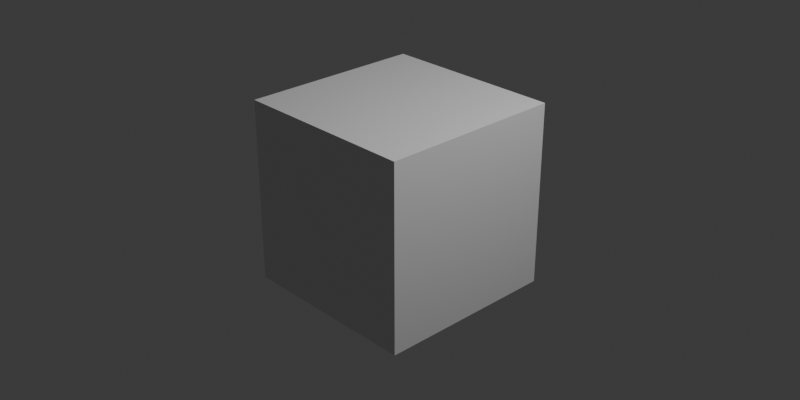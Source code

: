 # Source: Chapter02.blend  (saved by Blender 4.4.32; exported with 4.5.12 LTS)
import bpy
from mathutils import Matrix  # noqa: F401  (used for matrix-valued properties, if any)

bpy.ops.wm.read_factory_settings(use_empty=True)
scene = bpy.context.scene
scene.name = 'Scene'

# ---- collections
col_collection = bpy.data.collections.new('Collection'); scene.collection.children.link(col_collection)

# ---- materials (node trees are filled in below, after node groups)
mat_material = bpy.data.materials.new('Material')
mat_material.alpha_threshold = 0.0
mat_material.roughness = 0.5
mat_material.line_color = (0.0, 0.0, 0.0, 1.0)

# ---- material node trees
mat_material.use_nodes = True; mat_material.node_tree.nodes.clear()
_N = mat_material.node_tree.nodes; _L = mat_material.node_tree.links
n0 = _N.new('ShaderNodeOutputMaterial'); n0.name = 'Material Output'; n0.location = (300, 300)
n1 = _N.new('ShaderNodeBsdfPrincipled'); n1.name = 'Principled BSDF'; n1.location = (10, 300)
n1.inputs[3].default_value = 1.45
_L.new(n1.outputs[0], n0.inputs[0])
n0.is_active_output = True

# ---- world
world_world = bpy.data.worlds.new('World'); scene.world = world_world
world_world.use_nodes = True; world_world.node_tree.nodes.clear()
_N = world_world.node_tree.nodes; _L = world_world.node_tree.links
n0 = _N.new('ShaderNodeOutputWorld'); n0.name = 'World Output'; n0.location = (300, 300)
n1 = _N.new('ShaderNodeBackground'); n1.name = 'Background'; n1.location = (10, 300)
n1.inputs[0].default_value = (0.05088, 0.05088, 0.05088, 1.0)
_L.new(n1.outputs[0], n0.inputs[0])
n0.is_active_output = True
world_world.color = (0.05088, 0.05088, 0.05088)
world_world.sun_shadow_jitter_overblur = 0.0

# ---- cameras
cam_camera = bpy.data.cameras.new('Camera')
cam_camera.clip_end = 100.0
cam_camera.ortho_scale = 7.314

# ---- lights
light_light = bpy.data.lights.new('Light', 'POINT')
light_light.energy = 1000.0
light_light.shadow_soft_size = 0.1

# ---- meshes
me_cube = bpy.data.meshes.new('Cube')
me_cube.from_pydata([(1.0, 1.0, 1.0), (1.0, 1.0, -1.0), (1.0, -1.0, 1.0), (1.0, -1.0, -1.0), (-1.0, 1.0, 1.0), (-1.0, 1.0, -1.0), (-1.0, -1.0, 1.0), (-1.0, -1.0, -1.0)], [], [(0, 4, 6, 2), (3, 2, 6, 7), (7, 6, 4, 5), (5, 1, 3, 7), (1, 0, 2, 3), (5, 4, 0, 1)])
_uv = me_cube.uv_layers.new(name='UVMap')
_uv.uv.foreach_set('vector', [0.625, 0.5, 0.875, 0.5, 0.875, 0.75, 0.625, 0.75, 0.375, 0.75, 0.625, 0.75, 0.625, 1.0, 0.375, 1.0, 0.375, 0.0, 0.625, 0.0, 0.625, 0.25, 0.375, 0.25, 0.125, 0.5, 0.375, 0.5, 0.375, 0.75, 0.125, 0.75, 0.375, 0.5, 0.625, 0.5, 0.625, 0.75, 0.375, 0.75, 0.375, 0.25, 0.625, 0.25, 0.625, 0.5, 0.375, 0.5])
me_cube.materials.append(mat_material)
me_cube.use_mirror_vertex_groups = False
me_cube.update()

# ---- objects
ob_cube = bpy.data.objects.new('Cube', me_cube)
ob_light = bpy.data.objects.new('Light', light_light)
ob_camera = bpy.data.objects.new('Camera', cam_camera)

# ---- transforms, parenting, visibility, modifiers, constraints
ob_cube.location = (0.0, 0.0, 0.0)
ob_cube.lock_rotations_4d = False
ob_cube.empty_display_type = 'ARROWS'
ob_cube.lineart.crease_threshold = 0.0
ob_light.location = (4.076, 1.005, 5.904)
ob_light.rotation_euler = (0.6503, 0.05522, 1.866)
ob_light.lock_rotations_4d = False
ob_light.empty_display_type = 'ARROWS'
ob_light.color = (0.0, 0.0, 0.0, 0.0)
ob_light.lineart.crease_threshold = 0.0
ob_camera.location = (7.359, -6.926, 4.958)
ob_camera.rotation_euler = (1.109, 0.0, 0.8149)
ob_camera.lock_rotations_4d = False
ob_camera.empty_display_type = 'ARROWS'
ob_camera.color = (0.0, 0.0, 0.0, 0.0)
ob_camera.display_type = 'WIRE'
ob_camera.lineart.crease_threshold = 0.0

# ---- collection membership
col_collection.objects.link(ob_cube)
col_collection.objects.link(ob_light)
col_collection.objects.link(ob_camera)

# ---- scene / render settings (as saved in the file)
scene.camera = ob_camera
scene.frame_start = 1; scene.frame_end = 250; scene.frame_set(1)
scene.render.engine = 'BLENDER_EEVEE_NEXT'
scene.render.resolution_x = 2560
scene.render.resolution_y = 1280
scene.render.fps = 30
scene.render.use_persistent_data = True
scene.render.compositor_device = 'GPU'
scene.cycles.denoising_use_gpu = True
scene.cycles.preview_denoising_quality = 'HIGH'
scene.cycles.samples = 400
scene.cycles.adaptive_threshold = 0.1
scene.eevee.shadow_ray_count = 2
scene.eevee.shadow_step_count = 10
scene.eevee.use_raytracing = True
bpy.context.view_layer.update()
